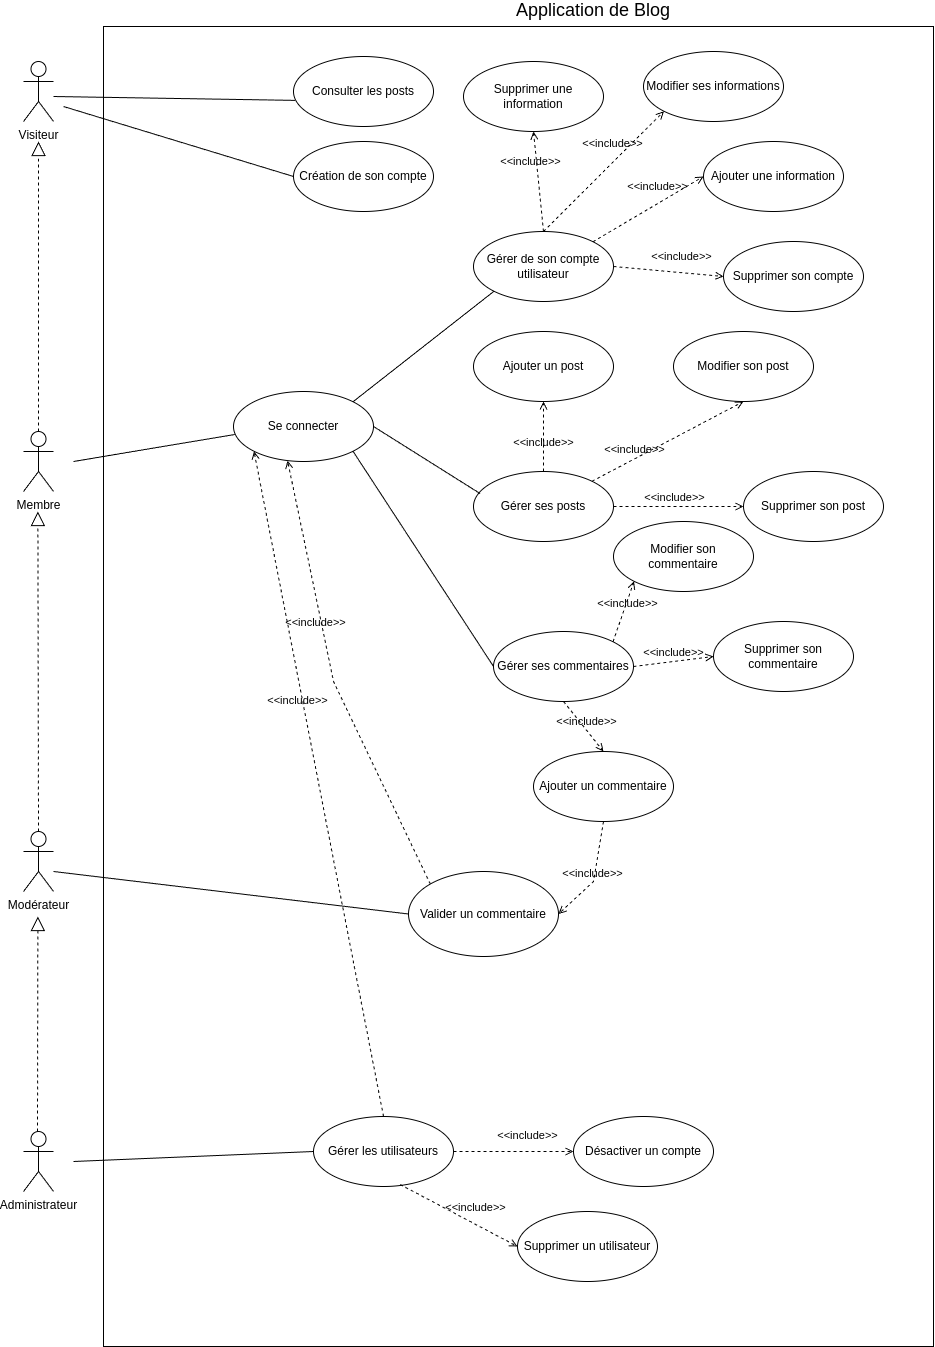

The diagram above was exported from draw.io. Its source (the exported page's mxGraphModel, read from the mxfile embedded in the PNG):
<mxGraphModel dx="1755" dy="1707" grid="1" gridSize="10" guides="1" tooltips="1" connect="1" arrows="1" fold="1" page="1" pageScale="1" pageWidth="827" pageHeight="1169" math="0" shadow="0">
  <root>
    <mxCell id="0" />
    <mxCell id="1" parent="0" />
    <mxCell id="Ra-5EAyiwIRAFrKvSMrq-51" value="" style="rounded=0;whiteSpace=wrap;html=1;fillColor=none;movable=0;resizable=0;rotatable=0;deletable=0;editable=0;locked=1;connectable=0;" parent="1" vertex="1">
      <mxGeometry y="-515" width="830" height="1320" as="geometry" />
    </mxCell>
    <mxCell id="Ra-5EAyiwIRAFrKvSMrq-1" value="Administrateur" style="shape=umlActor;verticalLabelPosition=bottom;verticalAlign=top;html=1;" parent="1" vertex="1">
      <mxGeometry x="-80" y="590" width="30" height="60" as="geometry" />
    </mxCell>
    <mxCell id="Ra-5EAyiwIRAFrKvSMrq-10" value="Modérateur" style="shape=umlActor;verticalLabelPosition=bottom;verticalAlign=top;html=1;" parent="1" vertex="1">
      <mxGeometry x="-80" y="290" width="30" height="60" as="geometry" />
    </mxCell>
    <mxCell id="Ra-5EAyiwIRAFrKvSMrq-11" value="Membre" style="shape=umlActor;verticalLabelPosition=bottom;verticalAlign=top;html=1;" parent="1" vertex="1">
      <mxGeometry x="-80" y="-110" width="30" height="60" as="geometry" />
    </mxCell>
    <mxCell id="Ra-5EAyiwIRAFrKvSMrq-12" value="Visiteur" style="shape=umlActor;verticalLabelPosition=bottom;verticalAlign=top;html=1;" parent="1" vertex="1">
      <mxGeometry x="-80" y="-480" width="30" height="60" as="geometry" />
    </mxCell>
    <mxCell id="Ra-5EAyiwIRAFrKvSMrq-15" value="Consulter les posts" style="ellipse;whiteSpace=wrap;html=1;" parent="1" vertex="1">
      <mxGeometry x="190" y="-485" width="140" height="70" as="geometry" />
    </mxCell>
    <mxCell id="Ra-5EAyiwIRAFrKvSMrq-16" value="Ajouter un post" style="ellipse;whiteSpace=wrap;html=1;" parent="1" vertex="1">
      <mxGeometry x="370" y="-210" width="140" height="70" as="geometry" />
    </mxCell>
    <mxCell id="Ra-5EAyiwIRAFrKvSMrq-17" value="Gérer ses posts" style="ellipse;whiteSpace=wrap;html=1;" parent="1" vertex="1">
      <mxGeometry x="370" y="-70" width="140" height="70" as="geometry" />
    </mxCell>
    <mxCell id="Ra-5EAyiwIRAFrKvSMrq-18" value="Modifier son post" style="ellipse;whiteSpace=wrap;html=1;" parent="1" vertex="1">
      <mxGeometry x="570" y="-210" width="140" height="70" as="geometry" />
    </mxCell>
    <mxCell id="Ra-5EAyiwIRAFrKvSMrq-19" value="Supprimer son post" style="ellipse;whiteSpace=wrap;html=1;" parent="1" vertex="1">
      <mxGeometry x="640" y="-70" width="140" height="70" as="geometry" />
    </mxCell>
    <mxCell id="Ra-5EAyiwIRAFrKvSMrq-20" value="&amp;lt;&amp;lt;include&amp;gt;&amp;gt;" style="html=1;verticalAlign=bottom;labelBackgroundColor=none;endArrow=open;endFill=0;dashed=1;rounded=0;exitX=0.5;exitY=0;exitDx=0;exitDy=0;entryX=0.5;entryY=1;entryDx=0;entryDy=0;" parent="1" source="Ra-5EAyiwIRAFrKvSMrq-17" target="Ra-5EAyiwIRAFrKvSMrq-16" edge="1">
      <mxGeometry x="-0.4286" width="160" relative="1" as="geometry">
        <mxPoint x="400" y="50" as="sourcePoint" />
        <mxPoint x="560" y="50" as="targetPoint" />
        <mxPoint as="offset" />
      </mxGeometry>
    </mxCell>
    <mxCell id="Ra-5EAyiwIRAFrKvSMrq-22" value="&amp;lt;&amp;lt;include&amp;gt;&amp;gt;" style="html=1;verticalAlign=bottom;labelBackgroundColor=none;endArrow=open;endFill=0;dashed=1;rounded=0;entryX=0.5;entryY=1;entryDx=0;entryDy=0;" parent="1" source="Ra-5EAyiwIRAFrKvSMrq-17" target="Ra-5EAyiwIRAFrKvSMrq-18" edge="1">
      <mxGeometry x="-0.4286" width="160" relative="1" as="geometry">
        <mxPoint x="520" y="-60" as="sourcePoint" />
        <mxPoint x="520" y="-130" as="targetPoint" />
        <mxPoint as="offset" />
      </mxGeometry>
    </mxCell>
    <mxCell id="Ra-5EAyiwIRAFrKvSMrq-23" value="&amp;lt;&amp;lt;include&amp;gt;&amp;gt;" style="html=1;verticalAlign=bottom;labelBackgroundColor=none;endArrow=open;endFill=0;dashed=1;rounded=0;exitX=1;exitY=0.5;exitDx=0;exitDy=0;entryX=0;entryY=0.5;entryDx=0;entryDy=0;" parent="1" source="Ra-5EAyiwIRAFrKvSMrq-17" target="Ra-5EAyiwIRAFrKvSMrq-19" edge="1">
      <mxGeometry x="-0.0625" width="160" relative="1" as="geometry">
        <mxPoint x="550" y="20" as="sourcePoint" />
        <mxPoint x="550" y="-50" as="targetPoint" />
        <mxPoint as="offset" />
      </mxGeometry>
    </mxCell>
    <mxCell id="Ra-5EAyiwIRAFrKvSMrq-24" value="Se connecter" style="ellipse;whiteSpace=wrap;html=1;" parent="1" vertex="1">
      <mxGeometry x="130" y="-150" width="140" height="70" as="geometry" />
    </mxCell>
    <mxCell id="Ra-5EAyiwIRAFrKvSMrq-25" value="Valider un commentaire" style="ellipse;whiteSpace=wrap;html=1;" parent="1" vertex="1">
      <mxGeometry x="305" y="330" width="150" height="85" as="geometry" />
    </mxCell>
    <mxCell id="Ra-5EAyiwIRAFrKvSMrq-29" value="Gérer les utilisateurs" style="ellipse;whiteSpace=wrap;html=1;" parent="1" vertex="1">
      <mxGeometry x="210" y="575" width="140" height="70" as="geometry" />
    </mxCell>
    <mxCell id="Ra-5EAyiwIRAFrKvSMrq-30" value="Désactiver un compte" style="ellipse;whiteSpace=wrap;html=1;" parent="1" vertex="1">
      <mxGeometry x="470" y="575" width="140" height="70" as="geometry" />
    </mxCell>
    <mxCell id="Ra-5EAyiwIRAFrKvSMrq-31" value="Supprimer un utilisateur" style="ellipse;whiteSpace=wrap;html=1;" parent="1" vertex="1">
      <mxGeometry x="414" y="670" width="140" height="70" as="geometry" />
    </mxCell>
    <mxCell id="Ra-5EAyiwIRAFrKvSMrq-32" value="Gérer de son compte utilisateur" style="ellipse;whiteSpace=wrap;html=1;" parent="1" vertex="1">
      <mxGeometry x="370" y="-310" width="140" height="70" as="geometry" />
    </mxCell>
    <mxCell id="Ra-5EAyiwIRAFrKvSMrq-33" value="Ajouter une information" style="ellipse;whiteSpace=wrap;html=1;" parent="1" vertex="1">
      <mxGeometry x="600" y="-400" width="140" height="70" as="geometry" />
    </mxCell>
    <mxCell id="Ra-5EAyiwIRAFrKvSMrq-34" value="Modifier ses informations" style="ellipse;whiteSpace=wrap;html=1;" parent="1" vertex="1">
      <mxGeometry x="540" y="-490" width="140" height="70" as="geometry" />
    </mxCell>
    <mxCell id="Ra-5EAyiwIRAFrKvSMrq-35" value="Supprimer une information" style="ellipse;whiteSpace=wrap;html=1;" parent="1" vertex="1">
      <mxGeometry x="360" y="-480" width="140" height="70" as="geometry" />
    </mxCell>
    <mxCell id="Ra-5EAyiwIRAFrKvSMrq-36" value="Création de son compte" style="ellipse;whiteSpace=wrap;html=1;" parent="1" vertex="1">
      <mxGeometry x="190" y="-400" width="140" height="70" as="geometry" />
    </mxCell>
    <mxCell id="Ra-5EAyiwIRAFrKvSMrq-38" value="&amp;lt;&amp;lt;include&amp;gt;&amp;gt;" style="html=1;verticalAlign=bottom;labelBackgroundColor=none;endArrow=open;endFill=0;dashed=1;rounded=0;exitX=0.5;exitY=0;exitDx=0;exitDy=0;entryX=0.5;entryY=1;entryDx=0;entryDy=0;" parent="1" source="Ra-5EAyiwIRAFrKvSMrq-32" target="Ra-5EAyiwIRAFrKvSMrq-35" edge="1">
      <mxGeometry x="0.2285" y="7" width="160" relative="1" as="geometry">
        <mxPoint x="510" y="130" as="sourcePoint" />
        <mxPoint x="625" y="130" as="targetPoint" />
        <mxPoint as="offset" />
      </mxGeometry>
    </mxCell>
    <mxCell id="Ra-5EAyiwIRAFrKvSMrq-39" value="&amp;lt;&amp;lt;include&amp;gt;&amp;gt;" style="html=1;verticalAlign=bottom;labelBackgroundColor=none;endArrow=open;endFill=0;dashed=1;rounded=0;exitX=0.5;exitY=0;exitDx=0;exitDy=0;entryX=0;entryY=1;entryDx=0;entryDy=0;" parent="1" source="Ra-5EAyiwIRAFrKvSMrq-32" target="Ra-5EAyiwIRAFrKvSMrq-34" edge="1">
      <mxGeometry x="0.2285" y="7" width="160" relative="1" as="geometry">
        <mxPoint x="490" y="103" as="sourcePoint" />
        <mxPoint x="618" y="160" as="targetPoint" />
        <mxPoint as="offset" />
      </mxGeometry>
    </mxCell>
    <mxCell id="Ra-5EAyiwIRAFrKvSMrq-40" value="&amp;lt;&amp;lt;include&amp;gt;&amp;gt;" style="html=1;verticalAlign=bottom;labelBackgroundColor=none;endArrow=open;endFill=0;dashed=1;rounded=0;exitX=1;exitY=0;exitDx=0;exitDy=0;entryX=0;entryY=0.5;entryDx=0;entryDy=0;" parent="1" source="Ra-5EAyiwIRAFrKvSMrq-32" target="Ra-5EAyiwIRAFrKvSMrq-33" edge="1">
      <mxGeometry x="0.2285" y="7" width="160" relative="1" as="geometry">
        <mxPoint x="410" y="100" as="sourcePoint" />
        <mxPoint x="539" y="220" as="targetPoint" />
        <mxPoint as="offset" />
      </mxGeometry>
    </mxCell>
    <mxCell id="Ra-5EAyiwIRAFrKvSMrq-48" value="&amp;lt;&amp;lt;include&amp;gt;&amp;gt;" style="html=1;verticalAlign=bottom;labelBackgroundColor=none;endArrow=open;endFill=0;dashed=1;rounded=0;exitX=1;exitY=0.5;exitDx=0;exitDy=0;entryX=0;entryY=0.5;entryDx=0;entryDy=0;" parent="1" source="Ra-5EAyiwIRAFrKvSMrq-29" target="Ra-5EAyiwIRAFrKvSMrq-30" edge="1">
      <mxGeometry x="0.2285" y="7" width="160" relative="1" as="geometry">
        <mxPoint x="391" y="783" as="sourcePoint" />
        <mxPoint x="280" y="670" as="targetPoint" />
        <mxPoint as="offset" />
      </mxGeometry>
    </mxCell>
    <mxCell id="Ra-5EAyiwIRAFrKvSMrq-49" value="&amp;lt;&amp;lt;include&amp;gt;&amp;gt;" style="html=1;verticalAlign=bottom;labelBackgroundColor=none;endArrow=open;endFill=0;dashed=1;rounded=0;exitX=0.619;exitY=0.972;exitDx=0;exitDy=0;entryX=0;entryY=0.5;entryDx=0;entryDy=0;exitPerimeter=0;" parent="1" source="Ra-5EAyiwIRAFrKvSMrq-29" target="Ra-5EAyiwIRAFrKvSMrq-31" edge="1">
      <mxGeometry x="0.2285" y="7" width="160" relative="1" as="geometry">
        <mxPoint x="294" y="690" as="sourcePoint" />
        <mxPoint x="414" y="690" as="targetPoint" />
        <mxPoint as="offset" />
      </mxGeometry>
    </mxCell>
    <mxCell id="Ra-5EAyiwIRAFrKvSMrq-53" value="" style="endArrow=none;html=1;rounded=0;exitX=0.012;exitY=0.627;exitDx=0;exitDy=0;exitPerimeter=0;" parent="1" source="Ra-5EAyiwIRAFrKvSMrq-15" edge="1">
      <mxGeometry width="50" height="50" relative="1" as="geometry">
        <mxPoint x="190" y="-455" as="sourcePoint" />
        <mxPoint x="-50" y="-445" as="targetPoint" />
      </mxGeometry>
    </mxCell>
    <mxCell id="Ra-5EAyiwIRAFrKvSMrq-55" value="" style="endArrow=none;html=1;rounded=0;exitX=0.047;exitY=0.315;exitDx=0;exitDy=0;exitPerimeter=0;entryX=1;entryY=0.5;entryDx=0;entryDy=0;" parent="1" source="Ra-5EAyiwIRAFrKvSMrq-17" target="Ra-5EAyiwIRAFrKvSMrq-24" edge="1">
      <mxGeometry width="50" height="50" relative="1" as="geometry">
        <mxPoint x="212" y="-66" as="sourcePoint" />
        <mxPoint x="-30" y="-70" as="targetPoint" />
      </mxGeometry>
    </mxCell>
    <mxCell id="Ra-5EAyiwIRAFrKvSMrq-58" value="Gérer ses commentaires" style="ellipse;whiteSpace=wrap;html=1;" parent="1" vertex="1">
      <mxGeometry x="390" y="90" width="140" height="70" as="geometry" />
    </mxCell>
    <mxCell id="Ra-5EAyiwIRAFrKvSMrq-59" value="" style="endArrow=none;html=1;rounded=0;exitX=0;exitY=0.5;exitDx=0;exitDy=0;" parent="1" source="Ra-5EAyiwIRAFrKvSMrq-36" edge="1">
      <mxGeometry width="50" height="50" relative="1" as="geometry">
        <mxPoint x="202" y="-431" as="sourcePoint" />
        <mxPoint x="-40" y="-435" as="targetPoint" />
      </mxGeometry>
    </mxCell>
    <mxCell id="Ra-5EAyiwIRAFrKvSMrq-60" value="Ajouter un commentaire" style="ellipse;whiteSpace=wrap;html=1;" parent="1" vertex="1">
      <mxGeometry x="430" y="210" width="140" height="70" as="geometry" />
    </mxCell>
    <mxCell id="Ra-5EAyiwIRAFrKvSMrq-61" value="Modifier son commentaire" style="ellipse;whiteSpace=wrap;html=1;" parent="1" vertex="1">
      <mxGeometry x="510" y="-20" width="140" height="70" as="geometry" />
    </mxCell>
    <mxCell id="Ra-5EAyiwIRAFrKvSMrq-62" value="Supprimer son commentaire" style="ellipse;whiteSpace=wrap;html=1;" parent="1" vertex="1">
      <mxGeometry x="610" y="80" width="140" height="70" as="geometry" />
    </mxCell>
    <mxCell id="Ra-5EAyiwIRAFrKvSMrq-63" value="&amp;lt;&amp;lt;include&amp;gt;&amp;gt;" style="html=1;verticalAlign=bottom;labelBackgroundColor=none;endArrow=open;endFill=0;dashed=1;rounded=0;exitX=0.5;exitY=1;exitDx=0;exitDy=0;entryX=0.5;entryY=0;entryDx=0;entryDy=0;" parent="1" source="Ra-5EAyiwIRAFrKvSMrq-58" target="Ra-5EAyiwIRAFrKvSMrq-60" edge="1">
      <mxGeometry x="0.1429" width="160" relative="1" as="geometry">
        <mxPoint x="500" y="160" as="sourcePoint" />
        <mxPoint x="484" y="211" as="targetPoint" />
        <mxPoint as="offset" />
        <Array as="points" />
      </mxGeometry>
    </mxCell>
    <mxCell id="Ra-5EAyiwIRAFrKvSMrq-67" value="&amp;lt;&amp;lt;include&amp;gt;&amp;gt;" style="html=1;verticalAlign=bottom;labelBackgroundColor=none;endArrow=open;endFill=0;dashed=1;rounded=0;exitX=1;exitY=0;exitDx=0;exitDy=0;entryX=0;entryY=1;entryDx=0;entryDy=0;" parent="1" source="Ra-5EAyiwIRAFrKvSMrq-58" target="Ra-5EAyiwIRAFrKvSMrq-61" edge="1">
      <mxGeometry x="0.0041" y="-4" width="160" relative="1" as="geometry">
        <mxPoint x="539.63" y="-290" as="sourcePoint" />
        <mxPoint x="539.63" y="-360" as="targetPoint" />
        <mxPoint as="offset" />
      </mxGeometry>
    </mxCell>
    <mxCell id="Ra-5EAyiwIRAFrKvSMrq-68" value="&amp;lt;&amp;lt;include&amp;gt;&amp;gt;" style="html=1;verticalAlign=bottom;labelBackgroundColor=none;endArrow=open;endFill=0;dashed=1;rounded=0;exitX=1;exitY=0.5;exitDx=0;exitDy=0;entryX=0;entryY=0.5;entryDx=0;entryDy=0;" parent="1" source="Ra-5EAyiwIRAFrKvSMrq-58" target="Ra-5EAyiwIRAFrKvSMrq-62" edge="1">
      <mxGeometry width="160" relative="1" as="geometry">
        <mxPoint x="490" y="-280" as="sourcePoint" />
        <mxPoint x="565" y="-345" as="targetPoint" />
        <mxPoint as="offset" />
      </mxGeometry>
    </mxCell>
    <mxCell id="Ra-5EAyiwIRAFrKvSMrq-70" value="" style="endArrow=none;html=1;rounded=0;exitX=0;exitY=0.5;exitDx=0;exitDy=0;entryX=1;entryY=1;entryDx=0;entryDy=0;" parent="1" source="Ra-5EAyiwIRAFrKvSMrq-58" target="Ra-5EAyiwIRAFrKvSMrq-24" edge="1">
      <mxGeometry width="50" height="50" relative="1" as="geometry">
        <mxPoint x="377" y="-148" as="sourcePoint" />
        <mxPoint x="-30" y="-90" as="targetPoint" />
      </mxGeometry>
    </mxCell>
    <mxCell id="Ra-5EAyiwIRAFrKvSMrq-71" value="" style="endArrow=block;dashed=1;endFill=0;endSize=12;html=1;rounded=0;exitX=0.5;exitY=0;exitDx=0;exitDy=0;exitPerimeter=0;" parent="1" source="Ra-5EAyiwIRAFrKvSMrq-11" edge="1">
      <mxGeometry width="160" relative="1" as="geometry">
        <mxPoint x="-50" y="-220" as="sourcePoint" />
        <mxPoint x="-65" y="-400" as="targetPoint" />
      </mxGeometry>
    </mxCell>
    <mxCell id="Ra-5EAyiwIRAFrKvSMrq-72" value="" style="endArrow=block;dashed=1;endFill=0;endSize=12;html=1;rounded=0;exitX=0.5;exitY=0;exitDx=0;exitDy=0;exitPerimeter=0;" parent="1" source="Ra-5EAyiwIRAFrKvSMrq-10" edge="1">
      <mxGeometry width="160" relative="1" as="geometry">
        <mxPoint x="-65.62" y="260" as="sourcePoint" />
        <mxPoint x="-65.62" y="-30" as="targetPoint" />
      </mxGeometry>
    </mxCell>
    <mxCell id="Ra-5EAyiwIRAFrKvSMrq-73" value="" style="endArrow=block;dashed=1;endFill=0;endSize=12;html=1;rounded=0;" parent="1" edge="1">
      <mxGeometry width="160" relative="1" as="geometry">
        <mxPoint x="-66" y="590" as="sourcePoint" />
        <mxPoint x="-65.63000000000001" y="375" as="targetPoint" />
      </mxGeometry>
    </mxCell>
    <mxCell id="Ra-5EAyiwIRAFrKvSMrq-80" value="" style="endArrow=none;html=1;rounded=0;exitX=0;exitY=0.5;exitDx=0;exitDy=0;" parent="1" source="Ra-5EAyiwIRAFrKvSMrq-25" edge="1">
      <mxGeometry width="50" height="50" relative="1" as="geometry">
        <mxPoint x="201" y="390" as="sourcePoint" />
        <mxPoint x="-50" y="330" as="targetPoint" />
      </mxGeometry>
    </mxCell>
    <mxCell id="Ra-5EAyiwIRAFrKvSMrq-81" value="" style="endArrow=none;html=1;rounded=0;exitX=0;exitY=0.5;exitDx=0;exitDy=0;" parent="1" source="Ra-5EAyiwIRAFrKvSMrq-29" edge="1">
      <mxGeometry width="50" height="50" relative="1" as="geometry">
        <mxPoint x="200" y="620" as="sourcePoint" />
        <mxPoint x="-30" y="620" as="targetPoint" />
      </mxGeometry>
    </mxCell>
    <mxCell id="Ra-5EAyiwIRAFrKvSMrq-83" value="" style="endArrow=none;html=1;rounded=0;exitX=0;exitY=1;exitDx=0;exitDy=0;entryX=1;entryY=0;entryDx=0;entryDy=0;" parent="1" source="Ra-5EAyiwIRAFrKvSMrq-32" target="Ra-5EAyiwIRAFrKvSMrq-24" edge="1">
      <mxGeometry width="50" height="50" relative="1" as="geometry">
        <mxPoint x="367" y="-38" as="sourcePoint" />
        <mxPoint x="-40" y="-60" as="targetPoint" />
        <Array as="points" />
      </mxGeometry>
    </mxCell>
    <mxCell id="81G0vIaOQeN7nHuSiQ_E-1" value="&lt;span style=&quot;font-size: 18px;&quot;&gt;Application de Blog&lt;/span&gt;&lt;div&gt;&lt;span style=&quot;font-size: 18px;&quot;&gt;&lt;br&gt;&lt;/span&gt;&lt;/div&gt;" style="text;html=1;align=center;verticalAlign=middle;whiteSpace=wrap;rounded=0;" parent="1" vertex="1">
      <mxGeometry x="360" y="-540" width="260" height="40" as="geometry" />
    </mxCell>
    <mxCell id="ZVRmXi2PLP2NsESLKsQH-1" value="Supprimer son compte" style="ellipse;whiteSpace=wrap;html=1;" parent="1" vertex="1">
      <mxGeometry x="620" y="-300" width="140" height="70" as="geometry" />
    </mxCell>
    <mxCell id="ZVRmXi2PLP2NsESLKsQH-2" value="&amp;lt;&amp;lt;include&amp;gt;&amp;gt;" style="html=1;verticalAlign=bottom;labelBackgroundColor=none;endArrow=open;endFill=0;dashed=1;rounded=0;exitX=1;exitY=0.5;exitDx=0;exitDy=0;entryX=0;entryY=0.5;entryDx=0;entryDy=0;" parent="1" source="Ra-5EAyiwIRAFrKvSMrq-32" target="ZVRmXi2PLP2NsESLKsQH-1" edge="1">
      <mxGeometry x="0.2285" y="7" width="160" relative="1" as="geometry">
        <mxPoint x="386" y="92" as="sourcePoint" />
        <mxPoint x="444" y="240" as="targetPoint" />
        <mxPoint as="offset" />
      </mxGeometry>
    </mxCell>
    <mxCell id="h65ZqgGHXIm1MvJuWKNB-1" value="" style="endArrow=none;html=1;rounded=0;exitX=0.009;exitY=0.614;exitDx=0;exitDy=0;exitPerimeter=0;" parent="1" source="Ra-5EAyiwIRAFrKvSMrq-24" edge="1">
      <mxGeometry width="50" height="50" relative="1" as="geometry">
        <mxPoint x="180" y="-270" as="sourcePoint" />
        <mxPoint x="-30" y="-80" as="targetPoint" />
      </mxGeometry>
    </mxCell>
    <mxCell id="h65ZqgGHXIm1MvJuWKNB-2" value="&amp;lt;&amp;lt;include&amp;gt;&amp;gt;" style="html=1;verticalAlign=bottom;labelBackgroundColor=none;endArrow=open;endFill=0;dashed=1;rounded=0;exitX=0.5;exitY=0;exitDx=0;exitDy=0;entryX=0;entryY=1;entryDx=0;entryDy=0;" parent="1" source="Ra-5EAyiwIRAFrKvSMrq-29" target="Ra-5EAyiwIRAFrKvSMrq-24" edge="1">
      <mxGeometry x="0.2285" y="7" width="160" relative="1" as="geometry">
        <mxPoint x="185" y="510" as="sourcePoint" />
        <mxPoint x="305" y="510" as="targetPoint" />
        <mxPoint as="offset" />
      </mxGeometry>
    </mxCell>
    <mxCell id="h65ZqgGHXIm1MvJuWKNB-3" value="&amp;lt;&amp;lt;include&amp;gt;&amp;gt;" style="html=1;verticalAlign=bottom;labelBackgroundColor=none;endArrow=open;endFill=0;dashed=1;rounded=0;exitX=0;exitY=0;exitDx=0;exitDy=0;entryX=0.386;entryY=0.987;entryDx=0;entryDy=0;entryPerimeter=0;" parent="1" source="Ra-5EAyiwIRAFrKvSMrq-25" target="Ra-5EAyiwIRAFrKvSMrq-24" edge="1">
      <mxGeometry x="0.2285" y="7" width="160" relative="1" as="geometry">
        <mxPoint x="330" y="575" as="sourcePoint" />
        <mxPoint x="201" y="-90" as="targetPoint" />
        <mxPoint as="offset" />
        <Array as="points">
          <mxPoint x="230" y="140" />
        </Array>
      </mxGeometry>
    </mxCell>
    <mxCell id="4BS_GkNg1AJWJItLjPPd-1" value="&amp;lt;&amp;lt;include&amp;gt;&amp;gt;" style="html=1;verticalAlign=bottom;labelBackgroundColor=none;endArrow=open;endFill=0;dashed=1;rounded=0;exitX=0.5;exitY=1;exitDx=0;exitDy=0;entryX=1;entryY=0.5;entryDx=0;entryDy=0;" edge="1" parent="1" source="Ra-5EAyiwIRAFrKvSMrq-60" target="Ra-5EAyiwIRAFrKvSMrq-25">
      <mxGeometry x="0.1429" width="160" relative="1" as="geometry">
        <mxPoint x="450" y="-290" as="sourcePoint" />
        <mxPoint x="780" y="-440" as="targetPoint" />
        <mxPoint as="offset" />
        <Array as="points">
          <mxPoint x="490" y="340" />
        </Array>
      </mxGeometry>
    </mxCell>
  </root>
</mxGraphModel>